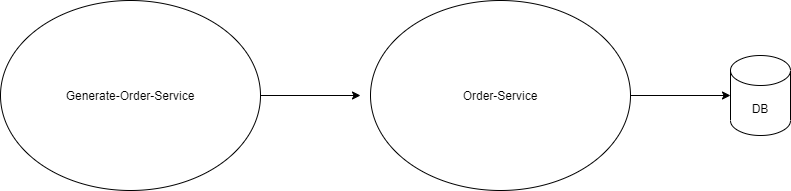

The diagram above was exported from draw.io. Its source (the exported page's mxGraphModel, read from the mxfile embedded in the PNG):
<mxGraphModel dx="1422" dy="715" grid="1" gridSize="10" guides="1" tooltips="1" connect="1" arrows="1" fold="1" page="1" pageScale="1" pageWidth="827" pageHeight="1169" math="0" shadow="0">
  <root>
    <mxCell id="0" />
    <mxCell id="1" parent="0" />
    <mxCell id="WwxG9GvohxI2NYtDi8xM-3" style="edgeStyle=orthogonalEdgeStyle;rounded=0;orthogonalLoop=1;jettySize=auto;html=1;" edge="1" parent="1" source="WwxG9GvohxI2NYtDi8xM-1">
      <mxGeometry relative="1" as="geometry">
        <mxPoint x="440" y="355" as="targetPoint" />
      </mxGeometry>
    </mxCell>
    <mxCell id="WwxG9GvohxI2NYtDi8xM-1" value="Generate-Order-Service" style="ellipse;whiteSpace=wrap;html=1;" vertex="1" parent="1">
      <mxGeometry x="80" y="260" width="260" height="190" as="geometry" />
    </mxCell>
    <mxCell id="WwxG9GvohxI2NYtDi8xM-5" style="edgeStyle=orthogonalEdgeStyle;rounded=0;orthogonalLoop=1;jettySize=auto;html=1;" edge="1" parent="1" source="WwxG9GvohxI2NYtDi8xM-2" target="WwxG9GvohxI2NYtDi8xM-4">
      <mxGeometry relative="1" as="geometry" />
    </mxCell>
    <mxCell id="WwxG9GvohxI2NYtDi8xM-2" value="Order-Service" style="ellipse;whiteSpace=wrap;html=1;" vertex="1" parent="1">
      <mxGeometry x="450" y="260" width="260" height="190" as="geometry" />
    </mxCell>
    <mxCell id="WwxG9GvohxI2NYtDi8xM-4" value="DB" style="shape=cylinder3;whiteSpace=wrap;html=1;boundedLbl=1;backgroundOutline=1;size=15;" vertex="1" parent="1">
      <mxGeometry x="810" y="315" width="60" height="80" as="geometry" />
    </mxCell>
  </root>
</mxGraphModel>